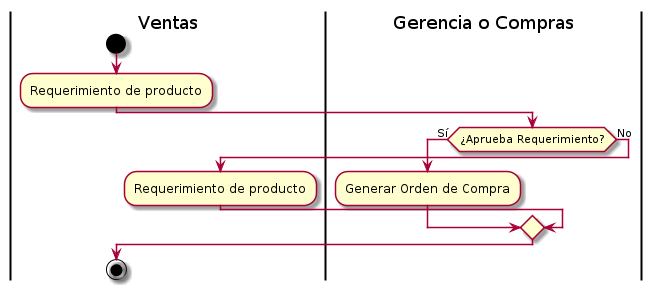

The diagram above was rendered by PlantUML. Its source (embedded in the PNG):
@startuml

|Ventas|
start
:Requerimiento de producto;
|Gerencia o Compras|
if (¿Aprueba Requerimiento?) then (Sí)
	:Generar Orden de Compra;
else (No)
	|Ventas|
	:Requerimiento de producto;
endif
	
stop
@enduml